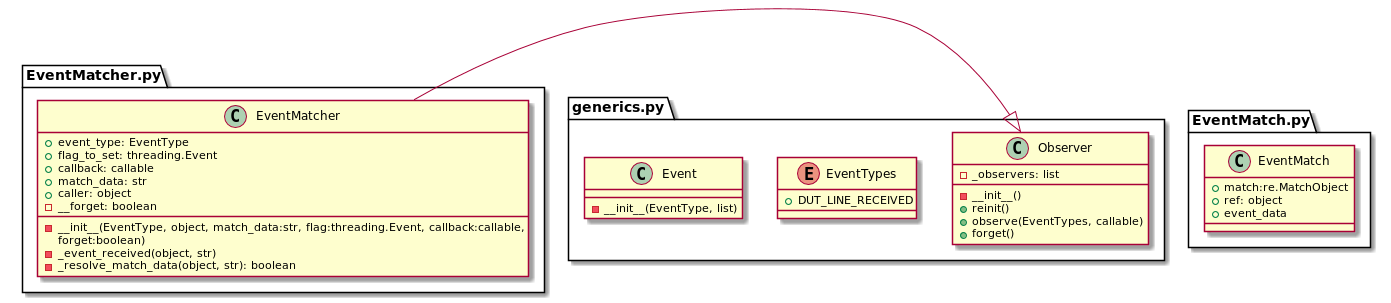

The diagram above was rendered by PlantUML. Its source (embedded in the PNG):
@startuml

package generics.py{
    enum EventTypes{
        +DUT_LINE_RECEIVED
    }

    class Observer{
        -_observers: list
        -__init__()
        +reinit()
        +observe(EventTypes, callable)
        +forget()
    }

    class Event{
        -__init__(EventType, list)
    }
}
package EventMatcher.py{
    class EventMatcher{
        +event_type: EventType
        +flag_to_set: threading.Event
        +callback: callable
        +match_data: str
        +caller: object
        - __forget: boolean
        -__init__(EventType, object, match_data:str, flag:threading.Event, callback:callable,
        forget:boolean)
        -_event_received(object, str)
        -_resolve_match_data(object, str): boolean
    }
}

package EventMatch.py{
    class EventMatch{
        + match:re.MatchObject
        + ref: object
        + event_data
    }

}

EventMatcher -|> Observer


@enduml